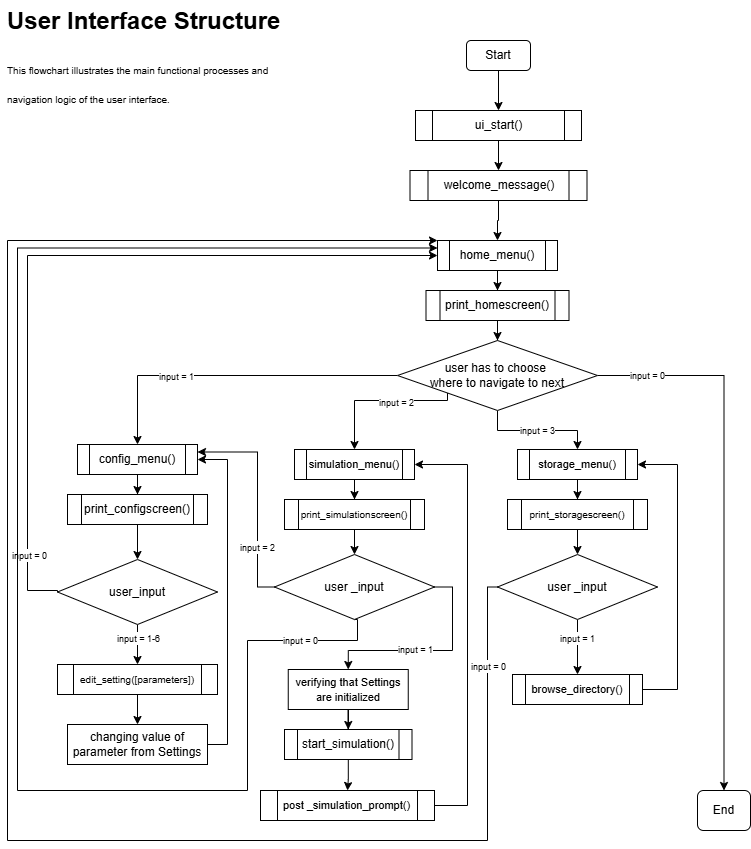

The diagram above was exported from draw.io. Its source (the exported page's mxGraphModel, read from the mxfile embedded in the PNG):
<mxGraphModel dx="1149" dy="733" grid="0" gridSize="10" guides="1" tooltips="1" connect="1" arrows="1" fold="1" page="1" pageScale="1" pageWidth="827" pageHeight="1169" background="#ffffff" math="0" shadow="0">
  <root>
    <mxCell id="0" />
    <mxCell id="1" parent="0" />
    <mxCell id="9aLfXu0ELf2gLv-XsVJe-3" edge="1" parent="1" source="9aLfXu0ELf2gLv-XsVJe-1" style="edgeStyle=orthogonalEdgeStyle;rounded=0;orthogonalLoop=1;jettySize=auto;html=1;entryX=0.5;entryY=0;entryDx=0;entryDy=0;" target="9aLfXu0ELf2gLv-XsVJe-2">
      <mxGeometry relative="1" as="geometry" />
    </mxCell>
    <mxCell id="9aLfXu0ELf2gLv-XsVJe-1" parent="1" style="rounded=1;whiteSpace=wrap;html=1;" value="Start" vertex="1">
      <mxGeometry height="30" width="64" x="501" y="80" as="geometry" />
    </mxCell>
    <mxCell id="9aLfXu0ELf2gLv-XsVJe-5" edge="1" parent="1" source="9aLfXu0ELf2gLv-XsVJe-2" style="edgeStyle=orthogonalEdgeStyle;rounded=0;orthogonalLoop=1;jettySize=auto;html=1;entryX=0.5;entryY=0;entryDx=0;entryDy=0;" target="9aLfXu0ELf2gLv-XsVJe-4">
      <mxGeometry relative="1" as="geometry" />
    </mxCell>
    <mxCell id="9aLfXu0ELf2gLv-XsVJe-2" parent="1" style="shape=process;whiteSpace=wrap;html=1;backgroundOutline=1;" value="ui_start()" vertex="1">
      <mxGeometry height="30" width="166" x="450" y="150" as="geometry" />
    </mxCell>
    <mxCell id="9aLfXu0ELf2gLv-XsVJe-7" edge="1" parent="1" source="9aLfXu0ELf2gLv-XsVJe-4" style="edgeStyle=orthogonalEdgeStyle;rounded=0;orthogonalLoop=1;jettySize=auto;html=1;entryX=0.5;entryY=0;entryDx=0;entryDy=0;" target="9aLfXu0ELf2gLv-XsVJe-6">
      <mxGeometry relative="1" as="geometry" />
    </mxCell>
    <mxCell id="9aLfXu0ELf2gLv-XsVJe-4" parent="1" style="shape=process;whiteSpace=wrap;html=1;backgroundOutline=1;" value="welcome_message()" vertex="1">
      <mxGeometry height="30" width="177" x="444.5" y="210" as="geometry" />
    </mxCell>
    <mxCell id="9aLfXu0ELf2gLv-XsVJe-9" edge="1" parent="1" source="9aLfXu0ELf2gLv-XsVJe-15" style="edgeStyle=orthogonalEdgeStyle;rounded=0;orthogonalLoop=1;jettySize=auto;html=1;entryX=0.5;entryY=0;entryDx=0;entryDy=0;" target="9aLfXu0ELf2gLv-XsVJe-8">
      <mxGeometry relative="1" as="geometry" />
    </mxCell>
    <mxCell id="9aLfXu0ELf2gLv-XsVJe-6" parent="1" style="shape=process;whiteSpace=wrap;html=1;backgroundOutline=1;" value="home_menu()" vertex="1">
      <mxGeometry height="30" width="120" x="472" y="280" as="geometry" />
    </mxCell>
    <mxCell id="9aLfXu0ELf2gLv-XsVJe-13" edge="1" parent="1" source="9aLfXu0ELf2gLv-XsVJe-8" style="edgeStyle=orthogonalEdgeStyle;rounded=0;orthogonalLoop=1;jettySize=auto;html=1;entryX=0.5;entryY=0;entryDx=0;entryDy=0;" target="9aLfXu0ELf2gLv-XsVJe-14">
      <mxGeometry relative="1" as="geometry">
        <mxPoint x="342" y="450" as="targetPoint" />
      </mxGeometry>
    </mxCell>
    <mxCell id="9aLfXu0ELf2gLv-XsVJe-17" connectable="0" parent="9aLfXu0ELf2gLv-XsVJe-13" style="edgeLabel;html=1;align=center;verticalAlign=middle;resizable=0;points=[];" value="&lt;font style=&quot;font-size: 9px;&quot;&gt;input = 1&lt;/font&gt;" vertex="1">
      <mxGeometry relative="1" x="0.35" as="geometry">
        <mxPoint as="offset" />
      </mxGeometry>
    </mxCell>
    <mxCell id="9aLfXu0ELf2gLv-XsVJe-30" edge="1" parent="1" source="9aLfXu0ELf2gLv-XsVJe-8" style="edgeStyle=orthogonalEdgeStyle;rounded=0;orthogonalLoop=1;jettySize=auto;html=1;entryX=0.5;entryY=0;entryDx=0;entryDy=0;exitX=0;exitY=1;exitDx=0;exitDy=0;" target="9aLfXu0ELf2gLv-XsVJe-31">
      <mxGeometry relative="1" as="geometry">
        <Array as="points">
          <mxPoint x="482" y="440" />
          <mxPoint x="389" y="440" />
        </Array>
        <mxPoint x="705.0000000000002" y="450" as="targetPoint" />
      </mxGeometry>
    </mxCell>
    <mxCell id="9aLfXu0ELf2gLv-XsVJe-32" connectable="0" parent="9aLfXu0ELf2gLv-XsVJe-30" style="edgeLabel;html=1;align=center;verticalAlign=middle;resizable=0;points=[];" value="&lt;font style=&quot;font-size: 9px;&quot;&gt;input = 2&lt;/font&gt;" vertex="1">
      <mxGeometry relative="1" x="-0.2063" y="1" as="geometry">
        <mxPoint as="offset" />
      </mxGeometry>
    </mxCell>
    <mxCell id="9aLfXu0ELf2gLv-XsVJe-50" edge="1" parent="1" source="9aLfXu0ELf2gLv-XsVJe-8" style="edgeStyle=orthogonalEdgeStyle;rounded=0;orthogonalLoop=1;jettySize=auto;html=1;" target="9aLfXu0ELf2gLv-XsVJe-11">
      <mxGeometry relative="1" as="geometry" />
    </mxCell>
    <mxCell id="9aLfXu0ELf2gLv-XsVJe-51" connectable="0" parent="9aLfXu0ELf2gLv-XsVJe-50" style="edgeLabel;html=1;align=center;verticalAlign=middle;resizable=0;points=[];" value="&lt;font style=&quot;font-size: 9px;&quot;&gt;input = 0&lt;/font&gt;" vertex="1">
      <mxGeometry relative="1" x="-0.8186" y="1" as="geometry">
        <mxPoint as="offset" />
      </mxGeometry>
    </mxCell>
    <mxCell id="9aLfXu0ELf2gLv-XsVJe-52" edge="1" parent="1" source="9aLfXu0ELf2gLv-XsVJe-8" style="edgeStyle=orthogonalEdgeStyle;rounded=0;orthogonalLoop=1;jettySize=auto;html=1;entryX=0.5;entryY=0;entryDx=0;entryDy=0;" target="9aLfXu0ELf2gLv-XsVJe-53">
      <mxGeometry relative="1" as="geometry">
        <mxPoint x="602" y="490" as="targetPoint" />
      </mxGeometry>
    </mxCell>
    <mxCell id="9aLfXu0ELf2gLv-XsVJe-54" connectable="0" parent="9aLfXu0ELf2gLv-XsVJe-52" style="edgeLabel;html=1;align=center;verticalAlign=middle;resizable=0;points=[];" value="&lt;font style=&quot;font-size: 9px;&quot;&gt;input = 3&lt;/font&gt;" vertex="1">
      <mxGeometry relative="1" x="-0.003" y="1" as="geometry">
        <mxPoint as="offset" />
      </mxGeometry>
    </mxCell>
    <mxCell id="9aLfXu0ELf2gLv-XsVJe-8" parent="1" style="rhombus;whiteSpace=wrap;html=1;" value="user has to choose&amp;nbsp;&lt;div&gt;where to navigate to next&lt;/div&gt;" vertex="1">
      <mxGeometry height="70" width="200" x="432" y="380" as="geometry" />
    </mxCell>
    <mxCell id="9aLfXu0ELf2gLv-XsVJe-11" parent="1" style="rounded=1;whiteSpace=wrap;html=1;" value="End" vertex="1">
      <mxGeometry height="40" width="53" x="732" y="830" as="geometry" />
    </mxCell>
    <mxCell id="9aLfXu0ELf2gLv-XsVJe-19" edge="1" parent="1" source="9aLfXu0ELf2gLv-XsVJe-14" style="edgeStyle=orthogonalEdgeStyle;rounded=0;orthogonalLoop=1;jettySize=auto;html=1;entryX=0.5;entryY=0;entryDx=0;entryDy=0;" target="9aLfXu0ELf2gLv-XsVJe-18">
      <mxGeometry relative="1" as="geometry" />
    </mxCell>
    <mxCell id="9aLfXu0ELf2gLv-XsVJe-14" parent="1" style="shape=process;whiteSpace=wrap;html=1;backgroundOutline=1;" value="config_menu()" vertex="1">
      <mxGeometry height="30" width="120" x="112" y="484" as="geometry" />
    </mxCell>
    <mxCell id="9aLfXu0ELf2gLv-XsVJe-16" edge="1" parent="1" source="9aLfXu0ELf2gLv-XsVJe-6" style="edgeStyle=orthogonalEdgeStyle;rounded=0;orthogonalLoop=1;jettySize=auto;html=1;entryX=0.5;entryY=0;entryDx=0;entryDy=0;" target="9aLfXu0ELf2gLv-XsVJe-15" value="">
      <mxGeometry relative="1" as="geometry">
        <mxPoint x="532" y="310" as="sourcePoint" />
        <mxPoint x="532" y="390" as="targetPoint" />
      </mxGeometry>
    </mxCell>
    <mxCell id="9aLfXu0ELf2gLv-XsVJe-15" parent="1" style="shape=process;whiteSpace=wrap;html=1;backgroundOutline=1;" value="print_homescreen()" vertex="1">
      <mxGeometry height="30" width="143" x="460.5" y="330" as="geometry" />
    </mxCell>
    <mxCell id="9aLfXu0ELf2gLv-XsVJe-22" edge="1" parent="1" source="9aLfXu0ELf2gLv-XsVJe-18" style="edgeStyle=orthogonalEdgeStyle;rounded=0;orthogonalLoop=1;jettySize=auto;html=1;entryX=0.5;entryY=0;entryDx=0;entryDy=0;" target="9aLfXu0ELf2gLv-XsVJe-21">
      <mxGeometry relative="1" as="geometry" />
    </mxCell>
    <mxCell id="9aLfXu0ELf2gLv-XsVJe-18" parent="1" style="shape=process;whiteSpace=wrap;html=1;backgroundOutline=1;" value="print_configscreen()" vertex="1">
      <mxGeometry height="30" width="140" x="102" y="534" as="geometry" />
    </mxCell>
    <mxCell id="9aLfXu0ELf2gLv-XsVJe-24" edge="1" parent="1" source="9aLfXu0ELf2gLv-XsVJe-21" style="edgeStyle=orthogonalEdgeStyle;rounded=0;orthogonalLoop=1;jettySize=auto;html=1;entryX=0.5;entryY=0;entryDx=0;entryDy=0;" target="9aLfXu0ELf2gLv-XsVJe-23">
      <mxGeometry relative="1" as="geometry" />
    </mxCell>
    <mxCell id="9aLfXu0ELf2gLv-XsVJe-36" connectable="0" parent="9aLfXu0ELf2gLv-XsVJe-24" style="edgeLabel;html=1;align=center;verticalAlign=middle;resizable=0;points=[];" value="&lt;font style=&quot;font-size: 9px;&quot;&gt;input = 1-6&lt;/font&gt;" vertex="1">
      <mxGeometry relative="1" x="-0.375" as="geometry">
        <mxPoint as="offset" />
      </mxGeometry>
    </mxCell>
    <mxCell id="9aLfXu0ELf2gLv-XsVJe-25" edge="1" parent="1" source="9aLfXu0ELf2gLv-XsVJe-21" style="edgeStyle=orthogonalEdgeStyle;rounded=0;orthogonalLoop=1;jettySize=auto;html=1;entryX=0;entryY=0.5;entryDx=0;entryDy=0;exitX=0;exitY=0.5;exitDx=0;exitDy=0;" target="9aLfXu0ELf2gLv-XsVJe-6">
      <mxGeometry relative="1" as="geometry">
        <Array as="points">
          <mxPoint x="92" y="630" />
          <mxPoint x="62" y="630" />
          <mxPoint x="62" y="295" />
        </Array>
      </mxGeometry>
    </mxCell>
    <mxCell id="9aLfXu0ELf2gLv-XsVJe-26" connectable="0" parent="9aLfXu0ELf2gLv-XsVJe-25" style="edgeLabel;html=1;align=center;verticalAlign=middle;resizable=0;points=[];" value="&lt;font style=&quot;font-size: 9px;&quot;&gt;input = 0&lt;/font&gt;" vertex="1">
      <mxGeometry relative="1" x="-0.8275" y="-1" as="geometry">
        <mxPoint as="offset" />
      </mxGeometry>
    </mxCell>
    <mxCell id="9aLfXu0ELf2gLv-XsVJe-21" parent="1" style="rhombus;whiteSpace=wrap;html=1;" value="&lt;font&gt;user_input&lt;/font&gt;" vertex="1">
      <mxGeometry height="65" width="160" x="92" y="599" as="geometry" />
    </mxCell>
    <mxCell id="9aLfXu0ELf2gLv-XsVJe-27" edge="1" parent="1" source="9aLfXu0ELf2gLv-XsVJe-23" style="edgeStyle=orthogonalEdgeStyle;rounded=0;orthogonalLoop=1;jettySize=auto;html=1;entryX=0.5;entryY=0;entryDx=0;entryDy=0;" target="9aLfXu0ELf2gLv-XsVJe-28">
      <mxGeometry relative="1" as="geometry">
        <mxPoint x="172" y="764" as="targetPoint" />
      </mxGeometry>
    </mxCell>
    <mxCell id="9aLfXu0ELf2gLv-XsVJe-23" parent="1" style="shape=process;whiteSpace=wrap;html=1;backgroundOutline=1;" value="&lt;font style=&quot;font-size: 10px;&quot;&gt;edit_setting([parameters])&lt;/font&gt;" vertex="1">
      <mxGeometry height="30" width="160" x="92" y="704" as="geometry" />
    </mxCell>
    <mxCell id="9aLfXu0ELf2gLv-XsVJe-29" edge="1" parent="1" source="9aLfXu0ELf2gLv-XsVJe-28" style="edgeStyle=orthogonalEdgeStyle;rounded=0;orthogonalLoop=1;jettySize=auto;html=1;entryX=1;entryY=0.5;entryDx=0;entryDy=0;" target="9aLfXu0ELf2gLv-XsVJe-14">
      <mxGeometry relative="1" as="geometry">
        <Array as="points">
          <mxPoint x="262" y="784" />
          <mxPoint x="262" y="499" />
        </Array>
      </mxGeometry>
    </mxCell>
    <mxCell id="9aLfXu0ELf2gLv-XsVJe-28" parent="1" style="rounded=0;whiteSpace=wrap;html=1;" value="changing value of parameter from Settings" vertex="1">
      <mxGeometry height="40" width="140" x="102" y="764" as="geometry" />
    </mxCell>
    <mxCell id="9aLfXu0ELf2gLv-XsVJe-34" edge="1" parent="1" source="9aLfXu0ELf2gLv-XsVJe-31" style="edgeStyle=orthogonalEdgeStyle;rounded=0;orthogonalLoop=1;jettySize=auto;html=1;entryX=0.5;entryY=0;entryDx=0;entryDy=0;" target="9aLfXu0ELf2gLv-XsVJe-33">
      <mxGeometry relative="1" as="geometry" />
    </mxCell>
    <mxCell id="9aLfXu0ELf2gLv-XsVJe-31" parent="1" style="shape=process;whiteSpace=wrap;html=1;backgroundOutline=1;" value="&lt;font style=&quot;font-size: 11px;&quot;&gt;simulation_menu()&lt;/font&gt;" vertex="1">
      <mxGeometry height="30" width="120" x="329" y="489" as="geometry" />
    </mxCell>
    <mxCell id="9aLfXu0ELf2gLv-XsVJe-37" edge="1" parent="1" source="9aLfXu0ELf2gLv-XsVJe-33" style="edgeStyle=orthogonalEdgeStyle;rounded=0;orthogonalLoop=1;jettySize=auto;html=1;entryX=0.5;entryY=0;entryDx=0;entryDy=0;" target="9aLfXu0ELf2gLv-XsVJe-35">
      <mxGeometry relative="1" as="geometry" />
    </mxCell>
    <mxCell id="9aLfXu0ELf2gLv-XsVJe-33" parent="1" style="shape=process;whiteSpace=wrap;html=1;backgroundOutline=1;" value="&lt;font style=&quot;font-size: 10px;&quot;&gt;print_simulationscreen()&lt;/font&gt;" vertex="1">
      <mxGeometry height="30" width="140" x="319" y="539" as="geometry" />
    </mxCell>
    <mxCell id="9aLfXu0ELf2gLv-XsVJe-38" edge="1" parent="1" source="9aLfXu0ELf2gLv-XsVJe-35" style="edgeStyle=orthogonalEdgeStyle;rounded=0;orthogonalLoop=1;jettySize=auto;html=1;entryX=1;entryY=0.25;entryDx=0;entryDy=0;exitX=0;exitY=0.5;exitDx=0;exitDy=0;" target="9aLfXu0ELf2gLv-XsVJe-14">
      <mxGeometry relative="1" as="geometry">
        <Array as="points">
          <mxPoint x="292" y="627" />
          <mxPoint x="292" y="492" />
          <mxPoint x="232" y="492" />
        </Array>
      </mxGeometry>
    </mxCell>
    <mxCell id="9aLfXu0ELf2gLv-XsVJe-39" connectable="0" parent="9aLfXu0ELf2gLv-XsVJe-38" style="edgeLabel;html=1;align=center;verticalAlign=middle;resizable=0;points=[];" value="&lt;font style=&quot;font-size: 9px;&quot;&gt;input = 2&lt;/font&gt;" vertex="1">
      <mxGeometry relative="1" x="-0.4588" y="1" as="geometry">
        <mxPoint as="offset" />
      </mxGeometry>
    </mxCell>
    <mxCell id="9aLfXu0ELf2gLv-XsVJe-40" edge="1" parent="1" source="9aLfXu0ELf2gLv-XsVJe-35" style="edgeStyle=orthogonalEdgeStyle;rounded=0;orthogonalLoop=1;jettySize=auto;html=1;entryX=0;entryY=0.25;entryDx=0;entryDy=0;exitX=0.5;exitY=1;exitDx=0;exitDy=0;" target="9aLfXu0ELf2gLv-XsVJe-6">
      <mxGeometry relative="1" as="geometry">
        <Array as="points">
          <mxPoint x="392" y="659" />
          <mxPoint x="392" y="680" />
          <mxPoint x="282" y="680" />
          <mxPoint x="282" y="830" />
          <mxPoint x="52" y="830" />
          <mxPoint x="52" y="288" />
        </Array>
      </mxGeometry>
    </mxCell>
    <mxCell id="9aLfXu0ELf2gLv-XsVJe-41" connectable="0" parent="9aLfXu0ELf2gLv-XsVJe-40" style="edgeLabel;html=1;align=center;verticalAlign=middle;resizable=0;points=[];" value="&lt;font style=&quot;font-size: 9px;&quot;&gt;input = 0&lt;/font&gt;" vertex="1">
      <mxGeometry relative="1" x="-0.8895" y="-1" as="geometry">
        <mxPoint as="offset" />
      </mxGeometry>
    </mxCell>
    <mxCell id="9aLfXu0ELf2gLv-XsVJe-42" edge="1" parent="1" source="9aLfXu0ELf2gLv-XsVJe-35" style="edgeStyle=orthogonalEdgeStyle;rounded=0;orthogonalLoop=1;jettySize=auto;html=1;exitX=1;exitY=0.5;exitDx=0;exitDy=0;entryX=0.5;entryY=0;entryDx=0;entryDy=0;" target="9aLfXu0ELf2gLv-XsVJe-45">
      <mxGeometry relative="1" as="geometry">
        <Array as="points">
          <mxPoint x="487" y="627" />
          <mxPoint x="487" y="690" />
          <mxPoint x="382" y="690" />
          <mxPoint x="382" y="709" />
        </Array>
        <mxPoint x="389.5" y="719" as="targetPoint" />
      </mxGeometry>
    </mxCell>
    <mxCell id="9aLfXu0ELf2gLv-XsVJe-44" connectable="0" parent="9aLfXu0ELf2gLv-XsVJe-42" style="edgeLabel;html=1;align=center;verticalAlign=middle;resizable=0;points=[];" value="&lt;font style=&quot;font-size: 9px;&quot;&gt;input = 1&lt;/font&gt;" vertex="1">
      <mxGeometry relative="1" x="0.161" y="-2" as="geometry">
        <mxPoint as="offset" />
      </mxGeometry>
    </mxCell>
    <mxCell id="9aLfXu0ELf2gLv-XsVJe-35" parent="1" style="rhombus;whiteSpace=wrap;html=1;" value="&lt;font&gt;user _input&lt;/font&gt;" vertex="1">
      <mxGeometry height="65" width="160" x="309" y="594" as="geometry" />
    </mxCell>
    <mxCell id="9aLfXu0ELf2gLv-XsVJe-47" edge="1" parent="1" source="9aLfXu0ELf2gLv-XsVJe-45" style="edgeStyle=orthogonalEdgeStyle;rounded=0;orthogonalLoop=1;jettySize=auto;html=1;entryX=0.5;entryY=0;entryDx=0;entryDy=0;" target="9aLfXu0ELf2gLv-XsVJe-46">
      <mxGeometry relative="1" as="geometry" />
    </mxCell>
    <mxCell id="9aLfXu0ELf2gLv-XsVJe-45" parent="1" style="rounded=0;whiteSpace=wrap;html=1;" value="&lt;font style=&quot;font-size: 11px;&quot;&gt;verifying that Settings are initialized&lt;/font&gt;" vertex="1">
      <mxGeometry height="40" width="120" x="322.75" y="709" as="geometry" />
    </mxCell>
    <mxCell id="9aLfXu0ELf2gLv-XsVJe-55" edge="1" parent="1" source="9aLfXu0ELf2gLv-XsVJe-46" style="edgeStyle=orthogonalEdgeStyle;rounded=0;orthogonalLoop=1;jettySize=auto;html=1;entryX=0.5;entryY=0;entryDx=0;entryDy=0;" target="9aLfXu0ELf2gLv-XsVJe-48">
      <mxGeometry relative="1" as="geometry" />
    </mxCell>
    <mxCell id="9aLfXu0ELf2gLv-XsVJe-46" parent="1" style="shape=process;whiteSpace=wrap;html=1;backgroundOutline=1;" value="start_simulation()" vertex="1">
      <mxGeometry height="30" width="127.5" x="319" y="769" as="geometry" />
    </mxCell>
    <mxCell id="9aLfXu0ELf2gLv-XsVJe-58" edge="1" parent="1" source="9aLfXu0ELf2gLv-XsVJe-48" style="edgeStyle=orthogonalEdgeStyle;rounded=0;orthogonalLoop=1;jettySize=auto;html=1;entryX=1;entryY=0.5;entryDx=0;entryDy=0;" target="9aLfXu0ELf2gLv-XsVJe-31">
      <mxGeometry relative="1" as="geometry">
        <Array as="points">
          <mxPoint x="502" y="845" />
          <mxPoint x="502" y="504" />
        </Array>
      </mxGeometry>
    </mxCell>
    <mxCell id="9aLfXu0ELf2gLv-XsVJe-48" parent="1" style="shape=process;whiteSpace=wrap;html=1;backgroundOutline=1;" value="&lt;font style=&quot;font-size: 11px;&quot;&gt;post _simulation_prompt()&lt;/font&gt;" vertex="1">
      <mxGeometry height="30" width="174" x="295" y="830" as="geometry" />
    </mxCell>
    <mxCell id="9aLfXu0ELf2gLv-XsVJe-60" edge="1" parent="1" source="9aLfXu0ELf2gLv-XsVJe-53" style="edgeStyle=orthogonalEdgeStyle;rounded=0;orthogonalLoop=1;jettySize=auto;html=1;entryX=0.5;entryY=0;entryDx=0;entryDy=0;" target="9aLfXu0ELf2gLv-XsVJe-59">
      <mxGeometry relative="1" as="geometry" />
    </mxCell>
    <mxCell id="9aLfXu0ELf2gLv-XsVJe-53" parent="1" style="shape=process;whiteSpace=wrap;html=1;backgroundOutline=1;" value="&lt;font style=&quot;font-size: 11px;&quot;&gt;storage_menu()&lt;/font&gt;" vertex="1">
      <mxGeometry height="30" width="120" x="552" y="489" as="geometry" />
    </mxCell>
    <mxCell id="9aLfXu0ELf2gLv-XsVJe-61" edge="1" parent="1" source="9aLfXu0ELf2gLv-XsVJe-59" style="edgeStyle=orthogonalEdgeStyle;rounded=0;orthogonalLoop=1;jettySize=auto;html=1;" target="9aLfXu0ELf2gLv-XsVJe-62">
      <mxGeometry relative="1" as="geometry">
        <mxPoint x="612" y="600" as="targetPoint" />
      </mxGeometry>
    </mxCell>
    <mxCell id="9aLfXu0ELf2gLv-XsVJe-59" parent="1" style="shape=process;whiteSpace=wrap;html=1;backgroundOutline=1;" value="&lt;font style=&quot;font-size: 10px;&quot;&gt;print_storagescreen()&lt;/font&gt;" vertex="1">
      <mxGeometry height="30" width="140" x="542" y="539" as="geometry" />
    </mxCell>
    <mxCell id="9aLfXu0ELf2gLv-XsVJe-63" edge="1" parent="1" source="9aLfXu0ELf2gLv-XsVJe-62" style="edgeStyle=orthogonalEdgeStyle;rounded=0;orthogonalLoop=1;jettySize=auto;html=1;entryX=0;entryY=0;entryDx=0;entryDy=0;exitX=0;exitY=0.5;exitDx=0;exitDy=0;" target="9aLfXu0ELf2gLv-XsVJe-6">
      <mxGeometry relative="1" as="geometry">
        <Array as="points">
          <mxPoint x="522" y="627" />
          <mxPoint x="522" y="880" />
          <mxPoint x="42" y="880" />
          <mxPoint x="42" y="280" />
        </Array>
      </mxGeometry>
    </mxCell>
    <mxCell id="9aLfXu0ELf2gLv-XsVJe-64" connectable="0" parent="9aLfXu0ELf2gLv-XsVJe-63" style="edgeLabel;html=1;align=center;verticalAlign=middle;resizable=0;points=[];" value="&lt;font style=&quot;font-size: 9px;&quot;&gt;input = 0&lt;/font&gt;" vertex="1">
      <mxGeometry relative="1" x="-0.8998" as="geometry">
        <mxPoint as="offset" />
      </mxGeometry>
    </mxCell>
    <mxCell id="9aLfXu0ELf2gLv-XsVJe-65" edge="1" parent="1" source="9aLfXu0ELf2gLv-XsVJe-62" style="edgeStyle=orthogonalEdgeStyle;rounded=0;orthogonalLoop=1;jettySize=auto;html=1;entryX=0.5;entryY=0;entryDx=0;entryDy=0;" target="9aLfXu0ELf2gLv-XsVJe-66">
      <mxGeometry relative="1" as="geometry">
        <mxPoint x="612" y="700" as="targetPoint" />
      </mxGeometry>
    </mxCell>
    <mxCell id="9aLfXu0ELf2gLv-XsVJe-68" connectable="0" parent="9aLfXu0ELf2gLv-XsVJe-65" style="edgeLabel;html=1;align=center;verticalAlign=middle;resizable=0;points=[];" value="&lt;font style=&quot;font-size: 9px;&quot;&gt;input = 1&lt;/font&gt;" vertex="1">
      <mxGeometry relative="1" x="-0.3455" y="-1" as="geometry">
        <mxPoint as="offset" />
      </mxGeometry>
    </mxCell>
    <mxCell id="9aLfXu0ELf2gLv-XsVJe-62" parent="1" style="rhombus;whiteSpace=wrap;html=1;" value="&lt;font&gt;user _input&lt;/font&gt;" vertex="1">
      <mxGeometry height="65" width="160" x="532" y="594" as="geometry" />
    </mxCell>
    <mxCell id="9aLfXu0ELf2gLv-XsVJe-67" edge="1" parent="1" source="9aLfXu0ELf2gLv-XsVJe-66" style="edgeStyle=orthogonalEdgeStyle;rounded=0;orthogonalLoop=1;jettySize=auto;html=1;entryX=1;entryY=0.5;entryDx=0;entryDy=0;" target="9aLfXu0ELf2gLv-XsVJe-53">
      <mxGeometry relative="1" as="geometry">
        <Array as="points">
          <mxPoint x="712" y="729" />
          <mxPoint x="712" y="504" />
        </Array>
      </mxGeometry>
    </mxCell>
    <mxCell id="9aLfXu0ELf2gLv-XsVJe-66" parent="1" style="shape=process;whiteSpace=wrap;html=1;backgroundOutline=1;" value="&lt;font style=&quot;font-size: 11px;&quot;&gt;browse_directory()&lt;/font&gt;" vertex="1">
      <mxGeometry height="30" width="130" x="547" y="714" as="geometry" />
    </mxCell>
    <mxCell id="9aLfXu0ELf2gLv-XsVJe-70" parent="1" style="text;html=1;whiteSpace=wrap;overflow=hidden;rounded=0;" value="&lt;h1 style=&quot;margin-top: 0px;&quot;&gt;&lt;span style=&quot;background-color: transparent; color: light-dark(rgb(0, 0, 0), rgb(255, 255, 255));&quot;&gt;User Interface Structure&lt;/span&gt;&lt;/h1&gt;&lt;h1 style=&quot;margin-top: 0px;&quot;&gt;&lt;font style=&quot;font-weight: normal; font-size: 10px;&quot;&gt;This flowchart illustrates the main functional processes and navigation logic of the user interface.&lt;/font&gt;&lt;/h1&gt;" vertex="1">
      <mxGeometry height="120" width="298" x="40" y="40" as="geometry" />
    </mxCell>
  </root>
</mxGraphModel>